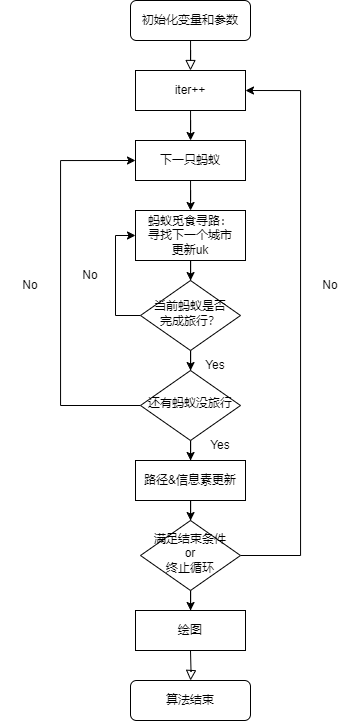

The diagram above was exported from draw.io. Its source (the exported page's mxGraphModel, read from the mxfile embedded in the PNG):
<mxGraphModel dx="613" dy="731" grid="1" gridSize="10" guides="1" tooltips="1" connect="1" arrows="1" fold="1" page="1" pageScale="1" pageWidth="827" pageHeight="1169" math="0" shadow="0">
  <root>
    <mxCell id="WIyWlLk6GJQsqaUBKTNV-0" />
    <mxCell id="WIyWlLk6GJQsqaUBKTNV-1" parent="WIyWlLk6GJQsqaUBKTNV-0" />
    <mxCell id="WIyWlLk6GJQsqaUBKTNV-2" value="" style="rounded=0;html=1;jettySize=auto;orthogonalLoop=1;fontSize=11;endArrow=block;endFill=0;endSize=8;strokeWidth=1;shadow=0;labelBackgroundColor=none;edgeStyle=orthogonalEdgeStyle;entryX=0.5;entryY=0;entryDx=0;entryDy=0;" parent="WIyWlLk6GJQsqaUBKTNV-1" source="WIyWlLk6GJQsqaUBKTNV-3" target="Y4qJsv3yKtPwahCtNjfT-0" edge="1">
      <mxGeometry relative="1" as="geometry">
        <mxPoint x="220" y="170" as="targetPoint" />
      </mxGeometry>
    </mxCell>
    <mxCell id="WIyWlLk6GJQsqaUBKTNV-3" value="初始化变量和参数" style="rounded=1;whiteSpace=wrap;html=1;fontSize=12;glass=0;strokeWidth=1;shadow=0;" parent="WIyWlLk6GJQsqaUBKTNV-1" vertex="1">
      <mxGeometry x="160" y="80" width="120" height="40" as="geometry" />
    </mxCell>
    <mxCell id="WIyWlLk6GJQsqaUBKTNV-8" value="" style="rounded=0;html=1;jettySize=auto;orthogonalLoop=1;fontSize=11;endArrow=block;endFill=0;endSize=8;strokeWidth=1;shadow=0;labelBackgroundColor=none;edgeStyle=orthogonalEdgeStyle;" parent="WIyWlLk6GJQsqaUBKTNV-1" target="WIyWlLk6GJQsqaUBKTNV-11" edge="1">
      <mxGeometry x="0.3333" y="20" relative="1" as="geometry">
        <mxPoint as="offset" />
        <mxPoint x="220" y="730" as="sourcePoint" />
      </mxGeometry>
    </mxCell>
    <mxCell id="WIyWlLk6GJQsqaUBKTNV-11" value="算法结束" style="rounded=1;whiteSpace=wrap;html=1;fontSize=12;glass=0;strokeWidth=1;shadow=0;" parent="WIyWlLk6GJQsqaUBKTNV-1" vertex="1">
      <mxGeometry x="160" y="760" width="120" height="40" as="geometry" />
    </mxCell>
    <mxCell id="Y4qJsv3yKtPwahCtNjfT-2" value="" style="edgeStyle=orthogonalEdgeStyle;rounded=0;orthogonalLoop=1;jettySize=auto;html=1;" edge="1" parent="WIyWlLk6GJQsqaUBKTNV-1" source="Y4qJsv3yKtPwahCtNjfT-0" target="Y4qJsv3yKtPwahCtNjfT-1">
      <mxGeometry relative="1" as="geometry" />
    </mxCell>
    <mxCell id="Y4qJsv3yKtPwahCtNjfT-0" value="iter++" style="rounded=0;whiteSpace=wrap;html=1;" vertex="1" parent="WIyWlLk6GJQsqaUBKTNV-1">
      <mxGeometry x="165" y="150" width="110" height="40" as="geometry" />
    </mxCell>
    <mxCell id="Y4qJsv3yKtPwahCtNjfT-4" value="" style="edgeStyle=orthogonalEdgeStyle;rounded=0;orthogonalLoop=1;jettySize=auto;html=1;" edge="1" parent="WIyWlLk6GJQsqaUBKTNV-1" source="Y4qJsv3yKtPwahCtNjfT-1" target="Y4qJsv3yKtPwahCtNjfT-3">
      <mxGeometry relative="1" as="geometry" />
    </mxCell>
    <mxCell id="Y4qJsv3yKtPwahCtNjfT-1" value="下一只蚂蚁" style="rounded=0;whiteSpace=wrap;html=1;" vertex="1" parent="WIyWlLk6GJQsqaUBKTNV-1">
      <mxGeometry x="165" y="220" width="110" height="40" as="geometry" />
    </mxCell>
    <mxCell id="Y4qJsv3yKtPwahCtNjfT-6" value="" style="edgeStyle=orthogonalEdgeStyle;rounded=0;orthogonalLoop=1;jettySize=auto;html=1;" edge="1" parent="WIyWlLk6GJQsqaUBKTNV-1" source="Y4qJsv3yKtPwahCtNjfT-3" target="Y4qJsv3yKtPwahCtNjfT-5">
      <mxGeometry relative="1" as="geometry" />
    </mxCell>
    <mxCell id="Y4qJsv3yKtPwahCtNjfT-3" value="蚂蚁觅食寻路：&lt;br&gt;寻找下一个城市&lt;br&gt;更新uk" style="rounded=0;whiteSpace=wrap;html=1;" vertex="1" parent="WIyWlLk6GJQsqaUBKTNV-1">
      <mxGeometry x="165" y="290" width="110" height="50" as="geometry" />
    </mxCell>
    <mxCell id="Y4qJsv3yKtPwahCtNjfT-12" value="" style="edgeStyle=orthogonalEdgeStyle;rounded=0;orthogonalLoop=1;jettySize=auto;html=1;" edge="1" parent="WIyWlLk6GJQsqaUBKTNV-1" source="Y4qJsv3yKtPwahCtNjfT-5" target="Y4qJsv3yKtPwahCtNjfT-11">
      <mxGeometry relative="1" as="geometry" />
    </mxCell>
    <mxCell id="Y4qJsv3yKtPwahCtNjfT-15" style="edgeStyle=orthogonalEdgeStyle;rounded=0;orthogonalLoop=1;jettySize=auto;html=1;exitX=0;exitY=0.5;exitDx=0;exitDy=0;entryX=0;entryY=0.5;entryDx=0;entryDy=0;" edge="1" parent="WIyWlLk6GJQsqaUBKTNV-1" source="Y4qJsv3yKtPwahCtNjfT-5" target="Y4qJsv3yKtPwahCtNjfT-3">
      <mxGeometry relative="1" as="geometry" />
    </mxCell>
    <mxCell id="Y4qJsv3yKtPwahCtNjfT-5" value="当前蚂蚁是否&lt;br&gt;完成旅行？" style="rhombus;whiteSpace=wrap;html=1;shadow=0;fontFamily=Helvetica;fontSize=12;align=center;strokeWidth=1;spacing=6;spacingTop=-4;" vertex="1" parent="WIyWlLk6GJQsqaUBKTNV-1">
      <mxGeometry x="170" y="360" width="100" height="70" as="geometry" />
    </mxCell>
    <mxCell id="Y4qJsv3yKtPwahCtNjfT-9" value="No" style="text;html=1;strokeColor=none;fillColor=none;align=center;verticalAlign=middle;whiteSpace=wrap;rounded=0;" vertex="1" parent="WIyWlLk6GJQsqaUBKTNV-1">
      <mxGeometry x="90" y="340" width="60" height="30" as="geometry" />
    </mxCell>
    <mxCell id="Y4qJsv3yKtPwahCtNjfT-18" style="edgeStyle=orthogonalEdgeStyle;rounded=0;orthogonalLoop=1;jettySize=auto;html=1;exitX=0;exitY=0.5;exitDx=0;exitDy=0;entryX=0;entryY=0.5;entryDx=0;entryDy=0;" edge="1" parent="WIyWlLk6GJQsqaUBKTNV-1" source="Y4qJsv3yKtPwahCtNjfT-11" target="Y4qJsv3yKtPwahCtNjfT-1">
      <mxGeometry relative="1" as="geometry">
        <Array as="points">
          <mxPoint x="90" y="485" />
          <mxPoint x="90" y="240" />
        </Array>
      </mxGeometry>
    </mxCell>
    <mxCell id="Y4qJsv3yKtPwahCtNjfT-22" value="" style="edgeStyle=orthogonalEdgeStyle;rounded=0;orthogonalLoop=1;jettySize=auto;html=1;" edge="1" parent="WIyWlLk6GJQsqaUBKTNV-1" source="Y4qJsv3yKtPwahCtNjfT-11" target="Y4qJsv3yKtPwahCtNjfT-21">
      <mxGeometry relative="1" as="geometry" />
    </mxCell>
    <mxCell id="Y4qJsv3yKtPwahCtNjfT-11" value="还有蚂蚁没旅行" style="rhombus;whiteSpace=wrap;html=1;shadow=0;fontFamily=Helvetica;fontSize=12;align=center;strokeWidth=1;spacing=6;spacingTop=-4;" vertex="1" parent="WIyWlLk6GJQsqaUBKTNV-1">
      <mxGeometry x="170" y="450" width="100" height="70" as="geometry" />
    </mxCell>
    <mxCell id="Y4qJsv3yKtPwahCtNjfT-19" value="No" style="text;html=1;strokeColor=none;fillColor=none;align=center;verticalAlign=middle;whiteSpace=wrap;rounded=0;" vertex="1" parent="WIyWlLk6GJQsqaUBKTNV-1">
      <mxGeometry x="30" y="350" width="60" height="30" as="geometry" />
    </mxCell>
    <mxCell id="Y4qJsv3yKtPwahCtNjfT-20" value="Yes" style="text;html=1;strokeColor=none;fillColor=none;align=center;verticalAlign=middle;whiteSpace=wrap;rounded=0;" vertex="1" parent="WIyWlLk6GJQsqaUBKTNV-1">
      <mxGeometry x="215" y="430" width="60" height="30" as="geometry" />
    </mxCell>
    <mxCell id="Y4qJsv3yKtPwahCtNjfT-24" value="" style="edgeStyle=orthogonalEdgeStyle;rounded=0;orthogonalLoop=1;jettySize=auto;html=1;" edge="1" parent="WIyWlLk6GJQsqaUBKTNV-1" source="Y4qJsv3yKtPwahCtNjfT-21" target="Y4qJsv3yKtPwahCtNjfT-23">
      <mxGeometry relative="1" as="geometry" />
    </mxCell>
    <mxCell id="Y4qJsv3yKtPwahCtNjfT-21" value="路径&amp;amp;信息素更新" style="rounded=0;whiteSpace=wrap;html=1;" vertex="1" parent="WIyWlLk6GJQsqaUBKTNV-1">
      <mxGeometry x="165" y="540" width="110" height="40" as="geometry" />
    </mxCell>
    <mxCell id="Y4qJsv3yKtPwahCtNjfT-25" style="edgeStyle=orthogonalEdgeStyle;rounded=0;orthogonalLoop=1;jettySize=auto;html=1;exitX=1;exitY=0.5;exitDx=0;exitDy=0;entryX=1;entryY=0.5;entryDx=0;entryDy=0;" edge="1" parent="WIyWlLk6GJQsqaUBKTNV-1" source="Y4qJsv3yKtPwahCtNjfT-23" target="Y4qJsv3yKtPwahCtNjfT-0">
      <mxGeometry relative="1" as="geometry">
        <Array as="points">
          <mxPoint x="330" y="635" />
          <mxPoint x="330" y="170" />
        </Array>
      </mxGeometry>
    </mxCell>
    <mxCell id="Y4qJsv3yKtPwahCtNjfT-30" value="" style="edgeStyle=orthogonalEdgeStyle;rounded=0;orthogonalLoop=1;jettySize=auto;html=1;" edge="1" parent="WIyWlLk6GJQsqaUBKTNV-1" source="Y4qJsv3yKtPwahCtNjfT-23" target="Y4qJsv3yKtPwahCtNjfT-29">
      <mxGeometry relative="1" as="geometry" />
    </mxCell>
    <mxCell id="Y4qJsv3yKtPwahCtNjfT-23" value="满足结束条件&lt;br&gt;or&lt;br&gt;终止循环" style="rhombus;whiteSpace=wrap;html=1;shadow=0;fontFamily=Helvetica;fontSize=12;align=center;strokeWidth=1;spacing=6;spacingTop=-4;" vertex="1" parent="WIyWlLk6GJQsqaUBKTNV-1">
      <mxGeometry x="170" y="600" width="100" height="70" as="geometry" />
    </mxCell>
    <mxCell id="Y4qJsv3yKtPwahCtNjfT-26" value="No" style="text;html=1;strokeColor=none;fillColor=none;align=center;verticalAlign=middle;whiteSpace=wrap;rounded=0;" vertex="1" parent="WIyWlLk6GJQsqaUBKTNV-1">
      <mxGeometry x="330" y="350" width="60" height="30" as="geometry" />
    </mxCell>
    <mxCell id="Y4qJsv3yKtPwahCtNjfT-27" value="Yes" style="text;html=1;strokeColor=none;fillColor=none;align=center;verticalAlign=middle;whiteSpace=wrap;rounded=0;" vertex="1" parent="WIyWlLk6GJQsqaUBKTNV-1">
      <mxGeometry x="220" y="510" width="60" height="30" as="geometry" />
    </mxCell>
    <mxCell id="Y4qJsv3yKtPwahCtNjfT-29" value="绘图" style="rounded=0;whiteSpace=wrap;html=1;" vertex="1" parent="WIyWlLk6GJQsqaUBKTNV-1">
      <mxGeometry x="165" y="690" width="110" height="40" as="geometry" />
    </mxCell>
  </root>
</mxGraphModel>